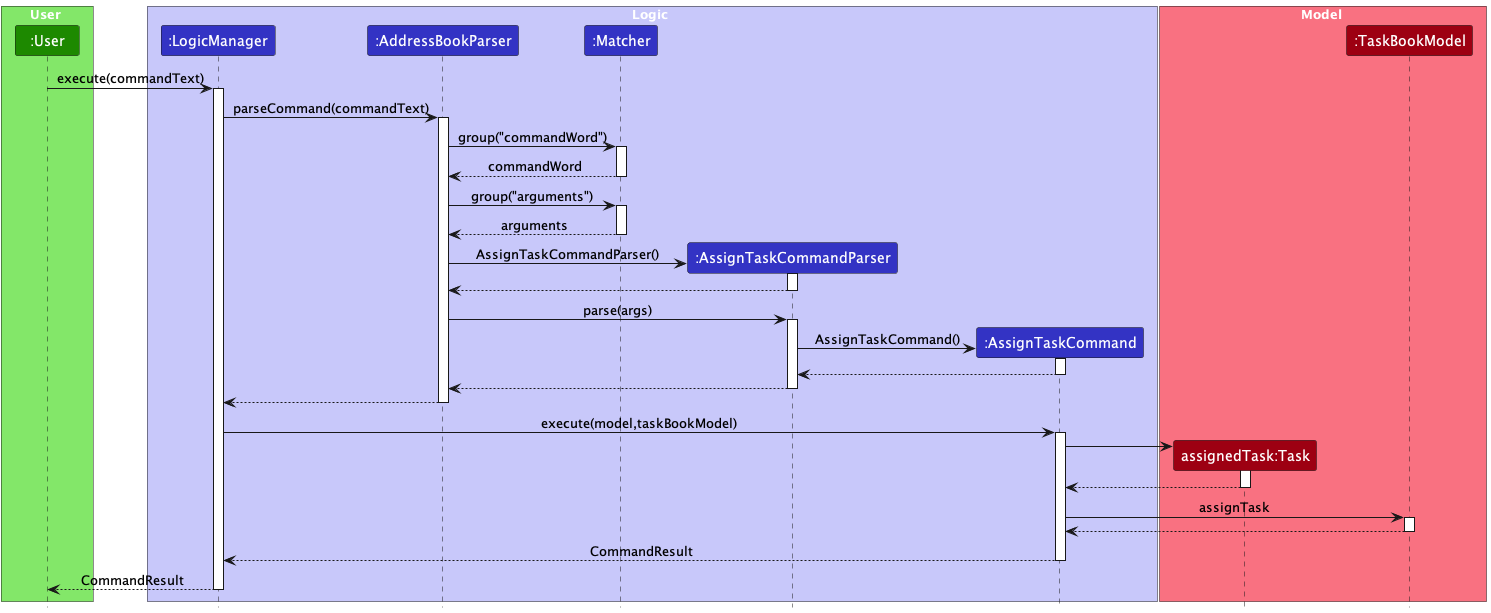

The diagram above was rendered by PlantUML. Its source (embedded in the PNG):
@startuml
!include style.puml

box User UI_COLOR_T1
participant ":User" as User UI_COLOR
end box

box Logic LOGIC_COLOR_T1
participant ":LogicManager" as LogicManager LOGIC_COLOR
participant ":AddressBookParser" as AddressBookParser LOGIC_COLOR
participant ":Matcher" as Matcher LOGIC_COLOR
participant ":AssignTaskCommandParser" as AssignTaskCommandParser LOGIC_COLOR
participant ":AssignTaskCommand" as AssignTaskCommand LOGIC_COLOR
end box

box Model MODEL_COLOR_T1
participant "assignedTask:Task" as Task MODEL_COLOR
participant ":TaskBookModel" as TaskBookModel MODEL_COLOR
end box

User -> LogicManager : execute(commandText)
activate LogicManager

LogicManager -> AddressBookParser : parseCommand(commandText)
activate AddressBookParser

AddressBookParser -> Matcher : group("commandWord")
activate Matcher
Matcher --> AddressBookParser : commandWord
deactivate Matcher

AddressBookParser -> Matcher : group("arguments")
activate Matcher
Matcher --> AddressBookParser : arguments
deactivate Matcher

create AssignTaskCommandParser
AddressBookParser -> AssignTaskCommandParser : AssignTaskCommandParser()
activate AssignTaskCommandParser

AssignTaskCommandParser --> AddressBookParser :
deactivate AssignTaskCommandParser







AddressBookParser -> AssignTaskCommandParser : parse(args)
activate AssignTaskCommandParser



create AssignTaskCommand

AssignTaskCommandParser -> AssignTaskCommand : AssignTaskCommand()
activate AssignTaskCommand
AssignTaskCommand --> AssignTaskCommandParser
deactivate AssignTaskCommand
AssignTaskCommandParser --> AddressBookParser
deactivate AssignTaskCommandParser






AddressBookParser --> LogicManager :
deactivate AddressBookParser



LogicManager -> AssignTaskCommand : execute(model,taskBookModel)
activate AssignTaskCommand

create Task

AssignTaskCommand -> Task
activate Task
Task --> AssignTaskCommand
deactivate Task

AssignTaskCommand -> TaskBookModel : assignTask
activate TaskBookModel

TaskBookModel --> AssignTaskCommand
deactivate TaskBookModel

AssignTaskCommand --> LogicManager : CommandResult
deactivate AssignTaskCommand

LogicManager --> User : CommandResult
deactivate LogicManager

@enduml